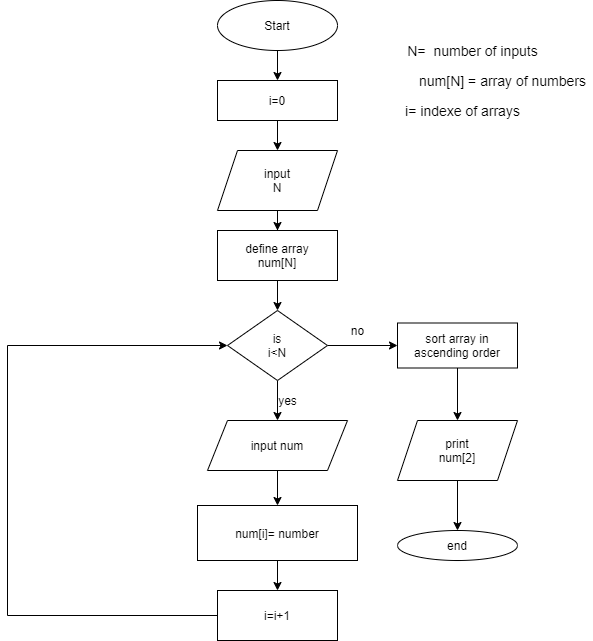

The diagram above was exported from draw.io. Its source (the exported page's mxGraphModel, read from the mxfile embedded in the PNG):
<mxGraphModel dx="782" dy="497" grid="1" gridSize="10" guides="1" tooltips="1" connect="1" arrows="1" fold="1" page="1" pageScale="1" pageWidth="827" pageHeight="1169" math="0" shadow="0">
  <root>
    <mxCell id="rNGydbDcQI7kQWwkmXDW-0" />
    <mxCell id="rNGydbDcQI7kQWwkmXDW-1" parent="rNGydbDcQI7kQWwkmXDW-0" />
    <mxCell id="EYUGR-IOedByKOa8qWpw-2" value="" style="edgeStyle=orthogonalEdgeStyle;rounded=0;orthogonalLoop=1;jettySize=auto;html=1;" parent="rNGydbDcQI7kQWwkmXDW-1" source="EYUGR-IOedByKOa8qWpw-0" target="EYUGR-IOedByKOa8qWpw-1" edge="1">
      <mxGeometry relative="1" as="geometry" />
    </mxCell>
    <mxCell id="EYUGR-IOedByKOa8qWpw-0" value="Start" style="ellipse;whiteSpace=wrap;html=1;" parent="rNGydbDcQI7kQWwkmXDW-1" vertex="1">
      <mxGeometry x="350" y="80" width="120" height="50" as="geometry" />
    </mxCell>
    <mxCell id="EYUGR-IOedByKOa8qWpw-4" value="" style="edgeStyle=orthogonalEdgeStyle;rounded=0;orthogonalLoop=1;jettySize=auto;html=1;" parent="rNGydbDcQI7kQWwkmXDW-1" source="EYUGR-IOedByKOa8qWpw-1" target="EYUGR-IOedByKOa8qWpw-3" edge="1">
      <mxGeometry relative="1" as="geometry" />
    </mxCell>
    <mxCell id="EYUGR-IOedByKOa8qWpw-1" value="i=0" style="whiteSpace=wrap;html=1;" parent="rNGydbDcQI7kQWwkmXDW-1" vertex="1">
      <mxGeometry x="350" y="160" width="120" height="40" as="geometry" />
    </mxCell>
    <mxCell id="EYUGR-IOedByKOa8qWpw-6" value="" style="edgeStyle=orthogonalEdgeStyle;rounded=0;orthogonalLoop=1;jettySize=auto;html=1;" parent="rNGydbDcQI7kQWwkmXDW-1" source="EYUGR-IOedByKOa8qWpw-3" target="EYUGR-IOedByKOa8qWpw-5" edge="1">
      <mxGeometry relative="1" as="geometry" />
    </mxCell>
    <mxCell id="EYUGR-IOedByKOa8qWpw-3" value="input&lt;br&gt;N" style="shape=parallelogram;perimeter=parallelogramPerimeter;whiteSpace=wrap;html=1;fixedSize=1;" parent="rNGydbDcQI7kQWwkmXDW-1" vertex="1">
      <mxGeometry x="350" y="230" width="120" height="60" as="geometry" />
    </mxCell>
    <mxCell id="EYUGR-IOedByKOa8qWpw-8" value="" style="edgeStyle=orthogonalEdgeStyle;rounded=0;orthogonalLoop=1;jettySize=auto;html=1;" parent="rNGydbDcQI7kQWwkmXDW-1" source="EYUGR-IOedByKOa8qWpw-5" target="EYUGR-IOedByKOa8qWpw-7" edge="1">
      <mxGeometry relative="1" as="geometry" />
    </mxCell>
    <mxCell id="EYUGR-IOedByKOa8qWpw-5" value="define array&lt;br&gt;num[N]" style="whiteSpace=wrap;html=1;" parent="rNGydbDcQI7kQWwkmXDW-1" vertex="1">
      <mxGeometry x="350" y="310" width="120" height="50" as="geometry" />
    </mxCell>
    <mxCell id="EYUGR-IOedByKOa8qWpw-10" value="" style="edgeStyle=orthogonalEdgeStyle;rounded=0;orthogonalLoop=1;jettySize=auto;html=1;" parent="rNGydbDcQI7kQWwkmXDW-1" source="EYUGR-IOedByKOa8qWpw-7" target="EYUGR-IOedByKOa8qWpw-9" edge="1">
      <mxGeometry relative="1" as="geometry" />
    </mxCell>
    <mxCell id="EYUGR-IOedByKOa8qWpw-21" value="" style="edgeStyle=orthogonalEdgeStyle;rounded=0;orthogonalLoop=1;jettySize=auto;html=1;" parent="rNGydbDcQI7kQWwkmXDW-1" source="EYUGR-IOedByKOa8qWpw-7" target="EYUGR-IOedByKOa8qWpw-20" edge="1">
      <mxGeometry relative="1" as="geometry" />
    </mxCell>
    <mxCell id="EYUGR-IOedByKOa8qWpw-7" value="is&lt;br&gt;i&amp;lt;N" style="rhombus;whiteSpace=wrap;html=1;" parent="rNGydbDcQI7kQWwkmXDW-1" vertex="1">
      <mxGeometry x="360" y="390" width="100" height="70" as="geometry" />
    </mxCell>
    <mxCell id="EYUGR-IOedByKOa8qWpw-12" value="" style="edgeStyle=orthogonalEdgeStyle;rounded=0;orthogonalLoop=1;jettySize=auto;html=1;" parent="rNGydbDcQI7kQWwkmXDW-1" source="EYUGR-IOedByKOa8qWpw-9" target="EYUGR-IOedByKOa8qWpw-11" edge="1">
      <mxGeometry relative="1" as="geometry" />
    </mxCell>
    <mxCell id="EYUGR-IOedByKOa8qWpw-9" value="input num" style="shape=parallelogram;perimeter=parallelogramPerimeter;whiteSpace=wrap;html=1;fixedSize=1;" parent="rNGydbDcQI7kQWwkmXDW-1" vertex="1">
      <mxGeometry x="340" y="500" width="140" height="50" as="geometry" />
    </mxCell>
    <mxCell id="EYUGR-IOedByKOa8qWpw-14" value="" style="edgeStyle=orthogonalEdgeStyle;rounded=0;orthogonalLoop=1;jettySize=auto;html=1;" parent="rNGydbDcQI7kQWwkmXDW-1" source="EYUGR-IOedByKOa8qWpw-11" target="EYUGR-IOedByKOa8qWpw-13" edge="1">
      <mxGeometry relative="1" as="geometry" />
    </mxCell>
    <mxCell id="EYUGR-IOedByKOa8qWpw-11" value="num[i]= number" style="whiteSpace=wrap;html=1;" parent="rNGydbDcQI7kQWwkmXDW-1" vertex="1">
      <mxGeometry x="330" y="585" width="160" height="55" as="geometry" />
    </mxCell>
    <mxCell id="EYUGR-IOedByKOa8qWpw-16" value="" style="edgeStyle=orthogonalEdgeStyle;rounded=0;orthogonalLoop=1;jettySize=auto;html=1;entryX=0;entryY=0.5;entryDx=0;entryDy=0;" parent="rNGydbDcQI7kQWwkmXDW-1" source="EYUGR-IOedByKOa8qWpw-13" edge="1" target="EYUGR-IOedByKOa8qWpw-7">
      <mxGeometry relative="1" as="geometry">
        <mxPoint x="170" y="370" as="targetPoint" />
        <Array as="points">
          <mxPoint x="140" y="695" />
          <mxPoint x="140" y="425" />
        </Array>
      </mxGeometry>
    </mxCell>
    <mxCell id="EYUGR-IOedByKOa8qWpw-13" value="i=i+1" style="whiteSpace=wrap;html=1;" parent="rNGydbDcQI7kQWwkmXDW-1" vertex="1">
      <mxGeometry x="350" y="670" width="120" height="50" as="geometry" />
    </mxCell>
    <mxCell id="EYUGR-IOedByKOa8qWpw-19" value="yes" style="text;html=1;align=center;verticalAlign=middle;resizable=0;points=[];autosize=1;strokeColor=none;fillColor=none;" parent="rNGydbDcQI7kQWwkmXDW-1" vertex="1">
      <mxGeometry x="405" y="470" width="30" height="20" as="geometry" />
    </mxCell>
    <mxCell id="EYUGR-IOedByKOa8qWpw-23" value="" style="edgeStyle=orthogonalEdgeStyle;rounded=0;orthogonalLoop=1;jettySize=auto;html=1;" parent="rNGydbDcQI7kQWwkmXDW-1" source="EYUGR-IOedByKOa8qWpw-20" target="EYUGR-IOedByKOa8qWpw-22" edge="1">
      <mxGeometry relative="1" as="geometry" />
    </mxCell>
    <mxCell id="EYUGR-IOedByKOa8qWpw-20" value="sort array in ascending order" style="whiteSpace=wrap;html=1;" parent="rNGydbDcQI7kQWwkmXDW-1" vertex="1">
      <mxGeometry x="530" y="402.5" width="120" height="45" as="geometry" />
    </mxCell>
    <mxCell id="EYUGR-IOedByKOa8qWpw-26" value="" style="edgeStyle=orthogonalEdgeStyle;rounded=0;orthogonalLoop=1;jettySize=auto;html=1;" parent="rNGydbDcQI7kQWwkmXDW-1" source="EYUGR-IOedByKOa8qWpw-22" target="EYUGR-IOedByKOa8qWpw-25" edge="1">
      <mxGeometry relative="1" as="geometry" />
    </mxCell>
    <mxCell id="EYUGR-IOedByKOa8qWpw-22" value="print&lt;br&gt;num[2]" style="shape=parallelogram;perimeter=parallelogramPerimeter;whiteSpace=wrap;html=1;fixedSize=1;" parent="rNGydbDcQI7kQWwkmXDW-1" vertex="1">
      <mxGeometry x="530" y="500" width="120" height="60" as="geometry" />
    </mxCell>
    <mxCell id="EYUGR-IOedByKOa8qWpw-24" value="no" style="text;html=1;align=center;verticalAlign=middle;resizable=0;points=[];autosize=1;strokeColor=none;fillColor=none;" parent="rNGydbDcQI7kQWwkmXDW-1" vertex="1">
      <mxGeometry x="475" y="400" width="30" height="20" as="geometry" />
    </mxCell>
    <mxCell id="EYUGR-IOedByKOa8qWpw-25" value="end" style="ellipse;whiteSpace=wrap;html=1;" parent="rNGydbDcQI7kQWwkmXDW-1" vertex="1">
      <mxGeometry x="530" y="610" width="120" height="30" as="geometry" />
    </mxCell>
    <mxCell id="_crvX_UQdXAkSoykXjHG-0" value="i= indexe of arrays" style="text;html=1;align=center;verticalAlign=middle;resizable=0;points=[];autosize=1;strokeColor=none;fillColor=none;fontSize=14;" parent="rNGydbDcQI7kQWwkmXDW-1" vertex="1">
      <mxGeometry x="530" y="180" width="130" height="20" as="geometry" />
    </mxCell>
    <mxCell id="_crvX_UQdXAkSoykXjHG-1" value="N=&amp;nbsp; number of inputs" style="text;html=1;align=center;verticalAlign=middle;resizable=0;points=[];autosize=1;strokeColor=none;fillColor=none;fontSize=14;" parent="rNGydbDcQI7kQWwkmXDW-1" vertex="1">
      <mxGeometry x="530" y="120" width="150" height="20" as="geometry" />
    </mxCell>
    <mxCell id="5avp5PVzLguutMuVbg-q-0" value="num[N] = array of numbers" style="text;html=1;align=center;verticalAlign=middle;resizable=0;points=[];autosize=1;strokeColor=none;fillColor=none;fontSize=14;" parent="rNGydbDcQI7kQWwkmXDW-1" vertex="1">
      <mxGeometry x="545" y="150" width="180" height="20" as="geometry" />
    </mxCell>
  </root>
</mxGraphModel>